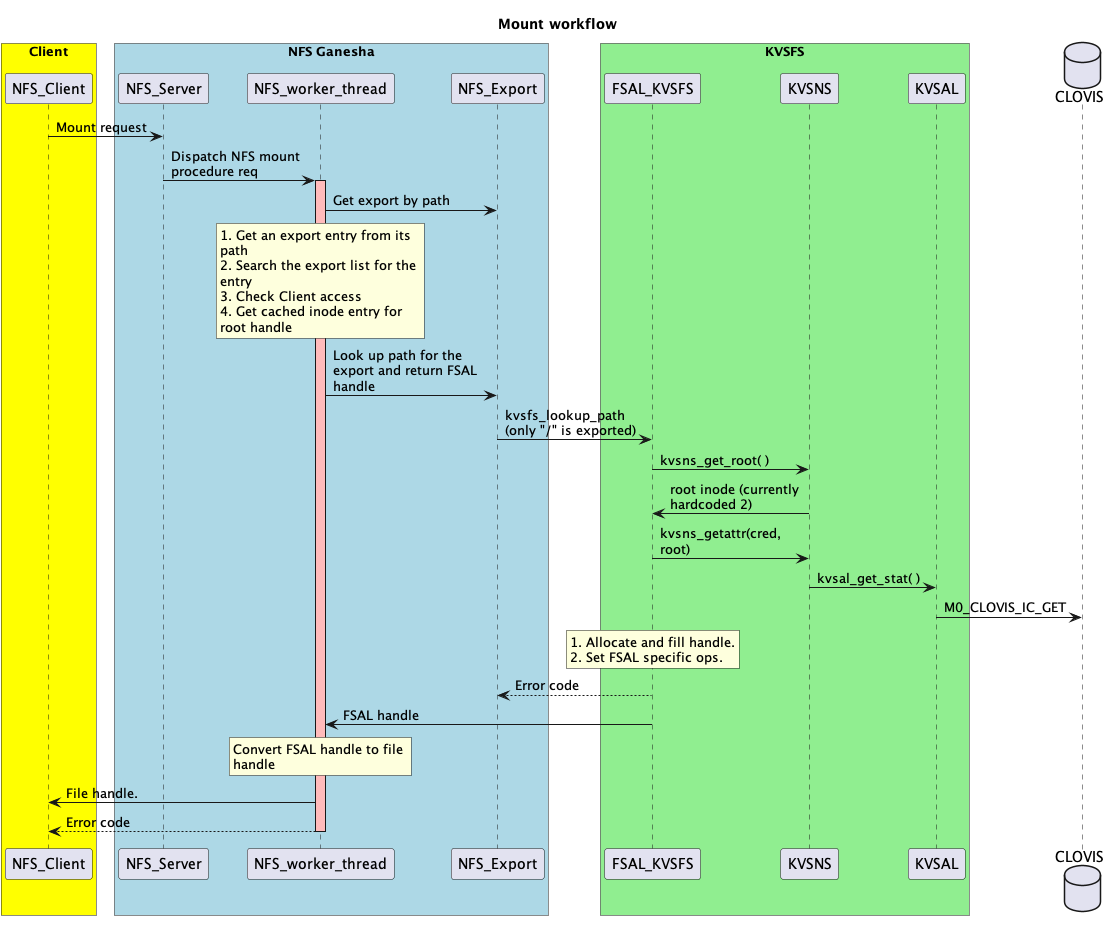

The diagram above was rendered by PlantUML. Its source (embedded in the PNG):
@startuml
skinparam maxMessageSize 150
skinparam wrapWidth 200
title Mount workflow
box "Client" #Yellow
participant NFS_Client
endbox
box "NFS Ganesha" #LightBlue
participant NFS_Server
participant NFS_worker_thread
participant NFS_Export
end box
box "KVSFS" #LightGreen
participant FSAL_KVSFS
participant KVSNS
participant KVSAL
end box
database CLOVIS

NFS_Client->NFS_Server: Mount request
NFS_Server->NFS_worker_thread: Dispatch NFS mount procedure req
activate NFS_worker_thread #FFBBBB
NFS_worker_thread->NFS_Export: Get export by path
rnote over NFS_worker_thread
1. Get an export entry from its path
2. Search the export list for the entry
3. Check Client access
4. Get cached inode entry for root handle
   end note

NFS_worker_thread->NFS_Export: Look up path for the export and return FSAL handle
NFS_Export -> FSAL_KVSFS: kvsfs_lookup_path (only "/" is exported)
FSAL_KVSFS -> KVSNS: kvsns_get_root( )
KVSNS -> FSAL_KVSFS : root inode (currently hardcoded 2)
FSAL_KVSFS -> KVSNS: kvsns_getattr(cred, root)
KVSNS -> KVSAL : kvsal_get_stat( )
KVSAL -> CLOVIS : M0_CLOVIS_IC_GET

rnote over FSAL_KVSFS
1. Allocate and fill handle.
2. Set FSAL specific ops.
end note
FSAL_KVSFS --> NFS_Export : Error code
FSAL_KVSFS ->NFS_worker_thread : FSAL handle
rnote over NFS_worker_thread
Convert FSAL handle to file handle
end rnote
NFS_worker_thread -> NFS_Client : File handle.
NFS_worker_thread --> NFS_Client : Error code
deactivate NFS_worker_thread
@enduml